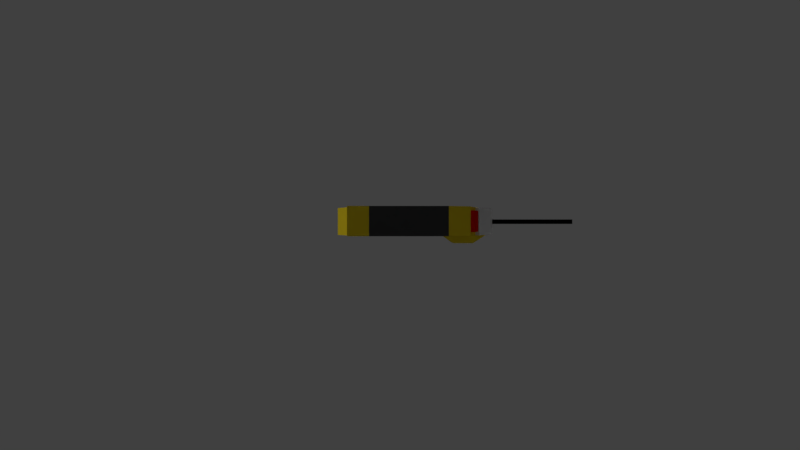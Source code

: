 # Source: RC_hand.blend  (saved by Blender 2.79.0; exported with 4.5.12 LTS)
import bpy
from mathutils import Matrix  # noqa: F401  (used for matrix-valued properties, if any)

bpy.ops.wm.read_factory_settings(use_empty=True)
scene = bpy.context.scene
scene.name = 'Scene'

# ---- collections
col_collection_1 = bpy.data.collections.new('Collection 1'); scene.collection.children.link(col_collection_1)

# ---- materials (node trees are filled in below, after node groups)
mat_material_001 = bpy.data.materials.new('Material.001')
mat_material_001.alpha_threshold = 0.0
mat_material_001.use_transparent_shadow = False
mat_material_001.diffuse_color = (0.8, 0.602, 0.0195, 1.0)
mat_material_001.roughness = 0.5
mat_material_003 = bpy.data.materials.new('Material.003')
mat_material_003.alpha_threshold = 0.0
mat_material_003.use_transparent_shadow = False
mat_material_003.diffuse_color = (0.05222, 0.05222, 0.05222, 1.0)
mat_material_003.roughness = 0.5
mat_material_003.specular_intensity = 0.0
mat_material_004 = bpy.data.materials.new('Material.004')
mat_material_004.alpha_threshold = 0.0
mat_material_004.use_transparent_shadow = False
mat_material_004.diffuse_color = (0.0, 0.0, 0.0, 1.0)
mat_material_004.roughness = 0.5
mat_material_004.specular_intensity = 0.0
mat_material_006 = bpy.data.materials.new('Material.006')
mat_material_006.alpha_threshold = 0.0
mat_material_006.use_transparent_shadow = False
mat_material_006.diffuse_color = (0.8, 0.006106, 0.003758, 1.0)
mat_material_006.roughness = 0.5
mat_material_002 = bpy.data.materials.new('Material.002')
mat_material_002.alpha_threshold = 0.0
mat_material_002.use_transparent_shadow = False
mat_material_002.diffuse_color = (0.8, 0.004125, 0.0, 1.0)
mat_material_002.roughness = 0.5
mat_material_005 = bpy.data.materials.new('Material.005')
mat_material_005.alpha_threshold = 0.0
mat_material_005.use_transparent_shadow = False
mat_material_005.roughness = 0.5

# ---- material node trees

# ---- world
world_world = bpy.data.worlds.new('World'); scene.world = world_world
world_world.color = (0.05088, 0.05088, 0.05088)
world_world.use_sun_shadow = False
world_world.sun_shadow_jitter_overblur = 0.0
world_world.cycles.sampling_method = 'MANUAL'

# ---- cameras
cam_camera = bpy.data.cameras.new('Camera')
cam_camera.clip_end = 100.0
cam_camera.lens = 20.85
cam_camera.sensor_width = 32.0
cam_camera.sensor_height = 18.0
cam_camera.display_size = 2.0
cam_camera.lens_unit = 'FOV'
cam_camera.dof.focus_distance = 0.0
cam_camera.dof.aperture_fstop = 128.0
cam_camera.dof.aperture_blades = 6

# ---- meshes
me_cube_000 = bpy.data.meshes.new('Cube.000')
me_cube_000.from_pydata([(-0.09441, -0.127, -0.3032), (-0.09441, -0.127, 0.3032), (-0.09441, 0.127, -0.3032), (-0.09441, 0.127, 0.3032), (0.09441, -0.127, -0.3032), (0.09441, -0.127, 0.3032), (0.09441, 0.127, -0.3032), (0.09441, 0.127, 0.3032), (-0.09441, -0.127, 0.6045), (-0.09441, 0.127, 0.6045), (0.09441, 0.127, 0.6045), (0.09441, -0.127, 0.6045), (-0.09441, 0.3552, 0.3032), (0.09441, 0.3552, 0.3032), (-0.09441, 0.296, 0.506), (0.09441, 0.296, 0.506), (-0.09441, 0.5606, 0.3032), (0.09441, 0.5606, 0.3032), (-0.09441, 0.4919, 0.4444), (0.09441, 0.4919, 0.4444), (-0.09441, 0.3552, -0.1947), (0.09441, 0.3552, -0.1947), (-0.09441, 0.5606, -0.1947), (0.09441, 0.5606, -0.1947), (-0.09441, 0.147, -0.4383), (-0.09441, -0.107, -0.4383), (0.09441, 0.147, -0.4383), (0.09441, -0.107, -0.4383), (-0.09441, 0.3751, -0.3298), (0.09441, 0.3751, -0.3298), (-0.09441, 0.5806, -0.3298), (0.09441, 0.5806, -0.3298), (-0.03917, -0.09129, 0.6045), (-0.03917, 0.01409, 0.6045), (0.03917, 0.01409, 0.6045), (0.03917, -0.09129, 0.6045), (-0.03917, -0.09129, 0.6446), (-0.03917, 0.01409, 0.6446), (0.03917, 0.01409, 0.6446), (0.03917, -0.09129, 0.6446), (-0.0165, -0.07455, 0.6446), (-0.0165, -0.03989, 0.6446), (0.0165, -0.03989, 0.6446), (0.0165, -0.07455, 0.6446), (-0.0165, -0.07455, 1.27), (-0.0165, -0.03989, 1.27), (0.0165, -0.03989, 1.27), (0.0165, -0.07455, 1.27), (-0.1552, -0.127, 0.3851), (-0.1552, 0.06217, 0.3851), (-0.1552, -0.127, 0.5225), (-0.1552, 0.06217, 0.5225), (-0.06985, 0.3215, 0.498), (0.06985, 0.3215, 0.498), (-0.06985, 0.4665, 0.4524), (0.06985, 0.4665, 0.4524), (-0.1096, -0.127, 0.3783), (-0.1096, -0.127, 0.5293), (-0.14, -0.127, 0.4194), (-0.14, -0.127, 0.4882)], [], [(0, 1, 3, 2), (2, 3, 7, 6), (6, 7, 5, 4), (4, 5, 1, 0), (6, 4, 27, 26), (3, 1, 48, 49), (10, 9, 33, 34), (1, 5, 11, 8), (9, 10, 15, 14), (5, 7, 10, 11), (12, 14, 18, 16), (7, 3, 12, 13), (10, 7, 13, 15), (3, 9, 14, 12), (17, 16, 18, 19), (12, 16, 22, 20), (15, 13, 17, 19), (15, 19, 55, 53), (0, 2, 24, 25), (13, 12, 20, 21), (17, 13, 21, 23), (16, 17, 23, 22), (21, 6, 26, 29), (24, 26, 27, 25), (29, 28, 30, 31), (26, 24, 28, 29), (20, 22, 30, 28), (2, 20, 28, 24), (4, 0, 25, 27), (23, 21, 29, 31), (22, 23, 31, 30), (6, 21, 20, 2), (35, 34, 38, 39), (11, 10, 34, 35), (9, 8, 32, 33), (8, 11, 35, 32), (36, 39, 43, 40), (33, 32, 36, 37), (32, 35, 39, 36), (34, 33, 37, 38), (43, 42, 46, 47), (38, 37, 41, 42), (39, 38, 42, 43), (37, 36, 40, 41), (46, 45, 44, 47), (41, 40, 44, 45), (40, 43, 47, 44), (42, 41, 45, 46), (49, 48, 50, 51), (1, 8, 57, 56), (8, 9, 51, 50), (9, 3, 49, 51), (19, 18, 54, 55), (14, 15, 53, 52), (18, 14, 52, 54), (56, 57, 59, 58), (8, 50, 59, 57), (48, 1, 56, 58), (50, 48, 58, 59)])
me_cube_000.polygons.foreach_set('use_smooth', [True] * 59)
me_cube_000.polygons.foreach_set('material_index', [0, 0, 0, 0, 0, 0, 0, 0, 0, 0, 0, 0, 0, 0, 0, 1, 0, 0, 0, 1, 1, 1, 0, 0, 0, 0, 0, 0, 0, 0, 0, 0, 0, 0, 0, 0, 0, 0, 0, 0, 2, 0, 0, 0, 2, 2, 2, 2, 0, 0, 0, 0, 0, 0, 0, 3, 0, 0, 0])
_k = set([(0, 1), (0, 4), (0, 25), (1, 3), (1, 48), (2, 3), (2, 6), (2, 20), (3, 7), (3, 9), (3, 12), (3, 49), (4, 5), (4, 27), (5, 11), (6, 7), (6, 21), (7, 13), (8, 9), (8, 11), (8, 50), (9, 10), (9, 14), (9, 51), (10, 11), (10, 15), (12, 13), (12, 20), (13, 21), (14, 15), (14, 18), (15, 19), (16, 17), (16, 18), (16, 22), (17, 19), (17, 23), (18, 19), (20, 21), (22, 23), (22, 30), (23, 31), (24, 25), (24, 26), (24, 28), (25, 27), (26, 27), (26, 29), (28, 29), (28, 30), (29, 31), (30, 31), (32, 33), (32, 35), (32, 36), (33, 34), (33, 37), (34, 35), (34, 38), (35, 39), (36, 37), (36, 39), (37, 38), (38, 39), (40, 41), (40, 43), (40, 44), (41, 42), (41, 45), (42, 43), (42, 46), (43, 47), (44, 45), (44, 47), (45, 46), (46, 47), (48, 49), (48, 50), (49, 51), (50, 51)])
me_cube_000.attributes.new('sharp_edge', 'BOOLEAN', 'EDGE').data.foreach_set('value', [ (min(e.vertices), max(e.vertices)) in _k for e in me_cube_000.edges])
me_cube_000.materials.append(mat_material_001)
me_cube_000.materials.append(mat_material_003)
me_cube_000.materials.append(mat_material_004)
me_cube_000.materials.append(mat_material_006)
me_cube_000.use_remesh_preserve_volume = False
me_cube_000.use_remesh_preserve_attributes = False
me_cube_000.use_mirror_vertex_groups = False
me_cube_000.update()
me_cube_000.normals_split_custom_set([tuple(v) for v in zip(*[iter([-1.0, 0.0, 0.0, -1.0, 0.0, 0.0, -1.0, 0.0, 0.0, -1.0, 1.023e-08, 0.0, 0.0, 1.0, 0.0, 0.0, 1.0, 0.0, 0.0, 1.0, 0.0, 0.0, 1.0, 0.0, 1.0, 0.0, 0.0, 1.0, 0.0, 0.0, 1.0, 0.0, 0.0, 1.0, 0.0, 0.0, 0.0, -1.0, 0.0, 0.0, -1.0, 0.0, 0.0, -1.0, 0.0, 0.0, -1.0, 0.0, 1.0, 0.0, 0.0, 1.0, 0.0, 0.0, 1.0, 0.0, 0.0, 1.0, 0.0, 0.0, -0.8032, 0.0, -0.5957, -0.8032, 0.0, -0.5957, -0.8032, 0.0, -0.5957, -0.8032, 0.0, -0.5957, 2.174e-07, 0.0, 1.0, -2.174e-07, 0.0, 1.0, -4.28e-07, 0.0, 1.0, 4.28e-07, 0.0, 1.0, 0.0, -1.0, 0.0, 0.0, -1.0, 0.0, 0.0, -1.0, 0.0, 0.0, -1.0, 0.0, 0.0, 0.5033, 0.8641, 0.0, 0.5033, 0.8641, 0.0, 0.5033, 0.8641, 0.0, 0.5033, 0.8641, 1.0, 0.0, 0.0, 1.0, 0.0, 0.0, 1.0, 0.0, 0.0, 1.0, 0.0, 0.0, -1.0, -1.126e-08, 0.0, -1.0, -8.351e-09, 0.0, -1.0, -2.86e-08, 0.0, -1.0, -1.19e-08, 0.0, 0.0, 0.0, -1.0, 0.0, 0.0, -1.0, 0.0, 0.0, -1.0, 0.0, 0.0, -1.0, 1.0, 0.0, 0.0, 1.0, 0.0, 0.0, 1.0, -1.126e-08, 0.0, 1.0, -8.351e-09, 0.0, -1.0, 0.0, 0.0, -1.0, 0.0, 0.0, -1.0, -8.351e-09, 0.0, -1.0, -1.126e-08, 0.0, 0.0, 0.8994, 0.4371, 0.0, 0.8994, 0.4371, 0.0, 0.8994, 0.4371, 0.0, 0.8994, 0.4371, -1.0, -1.126e-08, 0.0, -1.0, -1.19e-08, 0.0, -1.0, 0.0, 0.0, -1.0, 8.425e-09, 0.0, 1.0, -8.351e-09, 0.0, 1.0, -1.126e-08, 0.0, 1.0, -1.19e-08, 0.0, 1.0, -2.86e-08, 0.0, 0.0, 0.3002, 0.9539, 0.0, 0.3002, 0.9539, 0.0, 0.3002, 0.9539, 0.0, 0.3002, 0.9539, -1.0, 0.0, 0.0, -1.0, 1.023e-08, 0.0, -1.0, 1.333e-08, 0.0, -1.0, 0.0, 0.0, 0.0, -1.0, 0.0, 0.0, -1.0, 0.0, 0.0, -1.0, 0.0, 0.0, -1.0, 0.0, 1.0, -1.19e-08, 0.0, 1.0, -1.126e-08, 0.0, 1.0, 0.0, 0.0, 1.0, 0.0, 0.0, 0.0, 1.0, 0.0, 0.0, 1.0, 0.0, 0.0, 1.0, 0.0, 0.0, 1.0, 0.0, 1.0, 0.0, 0.0, 1.0, 0.0, 0.0, 1.0, 0.0, 0.0, 1.0, 0.0, 0.0, 0.0, 0.0, -1.0, 0.0, 0.0, -1.0, 0.0, 0.0, -1.0, 0.0, 0.0, -1.0, 0.0, 0.0, -1.0, 0.0, 0.0, -1.0, 0.0, 0.0, -1.0, 0.0, 0.0, -1.0, 0.0, 0.4292, -0.9032, 0.0, 0.4292, -0.9032, 0.0, 0.4292, -0.9032, 0.0, 0.4292, -0.9032, -1.0, 8.425e-09, 0.0, -1.0, 0.0, 0.0, -1.0, 0.0, 0.0, -1.0, 1.471e-08, 0.0, -1.0, 1.023e-08, 0.0, -1.0, 8.425e-09, 0.0, -1.0, 1.471e-08, 0.0, -1.0, 1.333e-08, 0.0, 0.0, -0.9892, -0.1462, 0.0, -0.9892, -0.1462, 0.0, -0.9892, -0.1462, 0.0, -0.9892, -0.1462, 1.0, 0.0, 0.0, 1.0, 0.0, 0.0, 1.0, 0.0, 0.0, 1.0, 0.0, 0.0, 0.0, 0.9892, 0.1462, 0.0, 0.9892, 0.1462, 0.0, 0.9892, 0.1462, 0.0, 0.9892, 0.1462, 0.0, -0.4292, 0.9032, 0.0, -0.4292, 0.9032, 0.0, -0.4292, 0.9032, 0.0, -0.4292, 0.9032, 1.0, 0.0, 0.0, 1.0, 0.0, 0.0, 1.0, 0.0, 0.0, 1.0, 0.0, 0.0, 4.765e-07, 0.0, 1.0, 2.174e-07, 0.0, 1.0, 4.28e-07, 0.0, 1.0, 3.416e-07, 0.0, 1.0, -2.174e-07, 0.0, 1.0, -4.765e-07, 0.0, 1.0, -3.416e-07, 0.0, 1.0, -4.28e-07, 0.0, 1.0, -4.765e-07, 0.0, 1.0, 4.765e-07, 0.0, 1.0, 3.416e-07, 0.0, 1.0, -3.416e-07, 0.0, 1.0, -6.98e-07, 0.0, 1.0, 6.98e-07, 0.0, 1.0, 5.494e-07, 0.0, 1.0, -5.494e-07, 0.0, 1.0, -1.0, 0.0, 0.0, -1.0, 0.0, 0.0, -1.0, 0.0, 0.0, -1.0, 0.0, 0.0, 0.0, -1.0, 0.0, 0.0, -1.0, 0.0, 0.0, -1.0, 0.0, 0.0, -1.0, 0.0, 0.0, 1.0, 0.0, 0.0, 1.0, 0.0, 0.0, 1.0, 0.0, 0.0, 1.0, 0.0, 1.0, 0.0, 0.0, 1.0, 0.0, 0.0, 1.0, 0.0, 0.0, 1.0, 0.0, 0.0, 2.97e-07, 0.0, 1.0, -2.97e-07, 0.0, 1.0, -6.831e-07, 0.0, 1.0, 6.831e-07, 0.0, 1.0, 6.98e-07, 0.0, 1.0, 2.97e-07, 0.0, 1.0, 6.831e-07, 0.0, 1.0, 5.494e-07, 0.0, 1.0, -2.97e-07, 0.0, 1.0, -6.98e-07, 0.0, 1.0, -5.494e-07, 0.0, 1.0, -6.831e-07, 0.0, 1.0, 0.0, 0.0, 1.0, 0.0, 0.0, 1.0, 0.0, 0.0, 1.0, 0.0, 0.0, 1.0, -1.0, 0.0, 0.0, -1.0, 0.0, 0.0, -1.0, 0.0, 0.0, -1.0, 0.0, 0.0, 0.0, -1.0, 0.0, 0.0, -1.0, 0.0, 0.0, -1.0, 0.0, 0.0, -1.0, 0.0, 0.0, 1.0, 0.0, 0.0, 1.0, 0.0, 0.0, 1.0, 0.0, 0.0, 1.0, 0.0, -1.0, 0.0, 0.0, -1.0, 0.0, 0.0, -1.0, 0.0, 0.0, -1.0, 0.0, 0.0, 0.0, -1.0, 0.0, 0.0, -1.0, 0.0, 0.0, -1.0, 0.0, 0.0, -1.0, 0.0, -0.8032, 0.0, 0.5957, -0.8032, 0.0, 0.5957, -0.8032, 0.0, 0.5957, -0.8032, 0.0, 0.5957, -0.7294, 0.684, 0.0, -0.7294, 0.684, 0.0, -0.7294, 0.684, 0.0, -0.7294, 0.684, 0.0, 0.0, 0.3002, 0.9539, 0.0, 0.3002, 0.9539, 0.0, 0.3002, 0.9539, 0.0, 0.3002, 0.9539, 0.0, 0.3002, 0.9539, 0.0, 0.3002, 0.9539, 0.0, 0.3002, 0.9539, 0.0, 0.3002, 0.9539, 0.0, 0.3002, 0.9539, 0.0, 0.3002, 0.9539, 0.0, 0.3002, 0.9539, 0.0, 0.3002, 0.9539, 0.0, -1.0, 0.0, 0.0, -1.0, 0.0, 0.0, -1.0, 0.0, 0.0, -1.0, 0.0, 0.0, -1.0, 0.0, 0.0, -1.0, 0.0, 0.0, -1.0, 0.0, 0.0, -1.0, 0.0, 0.0, -1.0, 0.0, 0.0, -1.0, 0.0, 0.0, -1.0, 0.0, 0.0, -1.0, 0.0, 0.0, -1.0, 0.0, 0.0, -1.0, 0.0, 0.0, -1.0, 0.0, 0.0, -1.0, 0.0])] * 3)])
me_cube_003 = bpy.data.meshes.new('Cube.003')
me_cube_003.from_pydata([(-0.09281, -0.004605, -0.01463), (0.09281, -0.004605, -0.01463), (-0.09281, 0.188, -0.07525), (0.09281, 0.188, -0.07525), (-0.09281, 0.004605, 0.01463), (0.09281, 0.004605, 0.01463), (-0.09281, 0.1972, -0.04598), (0.09281, 0.1972, -0.04598), (-0.07731, 0.01335, -0.01375), (0.07731, 0.01335, -0.01375), (-0.07731, 0.1738, -0.06424), (0.07731, 0.1738, -0.06424)], [], [(2, 0, 4, 6), (4, 5, 7, 6), (0, 1, 5, 4), (1, 3, 7, 5), (3, 2, 6, 7), (3, 1, 9, 11), (9, 8, 10, 11), (2, 3, 11, 10), (0, 2, 10, 8), (1, 0, 8, 9)])
me_cube_003.polygons.foreach_set('use_smooth', [True] * 10)
me_cube_003.polygons.foreach_set('material_index', [2, 2, 2, 2, 2, 2, 2, 2, 2, 2])
_k = set([(0, 1), (0, 2), (0, 4), (0, 8), (1, 3), (1, 5), (1, 9), (2, 3), (2, 6), (2, 10), (3, 7), (3, 11), (4, 5), (4, 6), (5, 7), (6, 7), (8, 9), (8, 10), (9, 11), (10, 11)])
me_cube_003.attributes.new('sharp_edge', 'BOOLEAN', 'EDGE').data.foreach_set('value', [ (min(e.vertices), max(e.vertices)) in _k for e in me_cube_003.edges])
me_cube_003.materials.append(mat_material_001)
me_cube_003.materials.append(mat_material_002)
me_cube_003.materials.append(mat_material_005)
me_cube_003.use_remesh_preserve_volume = False
me_cube_003.use_remesh_preserve_attributes = False
me_cube_003.use_mirror_vertex_groups = False
me_cube_003.update()
me_cube_003.normals_split_custom_set([tuple(v) for v in zip(*[iter([-1.0, 0.0, 0.0, -1.0, 0.0, 0.0, -1.0, 0.0, 0.0, -1.0, 0.0, 0.0, 0.0, 0.3002, 0.9539, 0.0, 0.3002, 0.9539, 0.0, 0.3002, 0.9539, 0.0, 0.3002, 0.9539, 0.0, -0.9539, 0.3002, 0.0, -0.9539, 0.3002, 0.0, -0.9539, 0.3002, 0.0, -0.9539, 0.3002, 1.0, 0.0, 0.0, 1.0, 0.0, 0.0, 1.0, 0.0, 0.0, 1.0, 0.0, 0.0, 0.0, 0.9539, -0.3002, 0.0, 0.9539, -0.3002, 0.0, 0.9539, -0.3002, 0.0, 0.9539, -0.3002, -0.3731, -0.2785, -0.885, -0.3731, -0.2785, -0.885, -0.3731, -0.2785, -0.885, -0.3731, -0.2785, -0.885, 0.0, -0.3002, -0.9539, 0.0, -0.3002, -0.9539, 0.0, -0.3002, -0.9539, 0.0, -0.3002, -0.9539, 0.0, -0.6123, -0.7907, 0.0, -0.6123, -0.7907, 0.0, -0.6123, -0.7907, 0.0, -0.6123, -0.7907, 0.3731, -0.2785, -0.885, 0.3731, -0.2785, -0.885, 0.3731, -0.2785, -0.885, 0.3731, -0.2785, -0.885, 0.0, 0.04919, -0.9988, 0.0, 0.04919, -0.9988, 0.0, 0.04919, -0.9988, 0.0, 0.04919, -0.9988])] * 3)])
me_cube_002 = bpy.data.meshes.new('Cube.002')
me_cube_002.from_pydata([(-0.06985, 0.3215, 0.498), (0.06985, 0.3215, 0.498), (-0.06985, 0.4665, 0.4524), (0.06985, 0.4665, 0.4524), (-0.06985, 0.3284, 0.5201), (0.06985, 0.3284, 0.5201), (-0.06985, 0.4734, 0.4744), (0.06985, 0.4734, 0.4744)], [], [(2, 0, 4, 6), (4, 5, 7, 6), (0, 1, 5, 4), (1, 3, 7, 5), (3, 2, 6, 7)])
me_cube_002.polygons.foreach_set('use_smooth', [True] * 5)
me_cube_002.polygons.foreach_set('material_index', [1, 1, 1, 1, 1])
_k = set([(0, 4), (1, 5), (2, 6), (3, 7), (4, 5), (4, 6), (5, 7), (6, 7)])
me_cube_002.attributes.new('sharp_edge', 'BOOLEAN', 'EDGE').data.foreach_set('value', [ (min(e.vertices), max(e.vertices)) in _k for e in me_cube_002.edges])
me_cube_002.materials.append(mat_material_001)
me_cube_002.materials.append(mat_material_002)
me_cube_002.use_remesh_preserve_volume = False
me_cube_002.use_remesh_preserve_attributes = False
me_cube_002.use_mirror_vertex_groups = False
me_cube_002.update()
me_cube_002.normals_split_custom_set([tuple(v) for v in zip(*[iter([-1.0, 0.0, 0.0, -1.0, 0.0, 0.0, -1.0, 0.0, 0.0, -1.0, 0.0, 0.0, 0.0, 0.3002, 0.9539, 0.0, 0.3002, 0.9539, 0.0, 0.3002, 0.9539, 0.0, 0.3002, 0.9539, 0.0, -0.9539, 0.3002, 0.0, -0.9539, 0.3002, 0.0, -0.9539, 0.3002, 0.0, -0.9539, 0.3002, 1.0, 6.633e-08, 0.0, 1.0, 6.633e-08, 0.0, 1.0, 6.633e-08, 0.0, 1.0, 6.633e-08, 0.0, 0.0, 0.9539, -0.3002, 0.0, 0.9539, -0.3002, 0.0, 0.9539, -0.3002, 0.0, 0.9539, -0.3002])] * 3)])
me_cube_001 = bpy.data.meshes.new('Cube.001')
me_cube_001.from_pydata([(1.747, 0.4679, 0.4974), (1.747, -0.4679, 0.4974), (1.747, 0.4679, -0.3747), (1.747, -0.4679, -0.3747), (7.074, 0.4679, 0.4974), (7.074, -0.4679, 0.4974), (7.074, 0.4679, -0.3747), (7.074, -0.4679, -0.3747), (4.647, 0.4679, -0.3747), (4.635, 0.4679, 0.4974), (4.647, -0.4679, -0.3747), (4.656, -0.4679, 0.4974), (4.133, 0.4679, 0.4974), (4.153, -0.4679, 0.4974), (5.173, 0.4679, -0.3747), (5.173, -0.4679, -0.3747), (5.161, 0.4679, 0.4974), (5.182, -0.4679, 0.4974), (1.747, 0.0, -0.3747), (8.03, 0.4679, 0.4974), (8.03, -0.4679, 0.4974), (8.148, 0.4679, -0.3747), (8.148, -0.4679, -0.3747), (1.747, -0.4679, 0.06133), (1.747, 0.4679, 0.06133), (7.074, -0.4679, 0.06133), (7.074, 0.4679, 0.06133), (4.647, -0.4679, 0.06133), (4.647, 0.4679, 0.06133), (4.144, 0.4679, 0.06133), (4.144, -0.4679, 0.06133), (5.173, -0.4679, 0.06133), (5.173, 0.4679, 0.06133), (8.148, -0.4679, 0.06133), (8.148, 0.4679, 0.06133), (7.491, 0.4679, -0.3747), (7.491, 0.4679, 0.4974), (7.491, -0.4679, -0.3747), (7.491, -0.4679, 0.4974), (7.491, -0.4679, 0.06133), (7.491, 0.4679, 0.06133), (7.491, -0.8477, -0.3747), (7.491, -0.8477, 0.06133), (7.187, -0.7411, 0.06133), (8.541, -0.8477, -0.3747), (8.541, -0.8477, 0.06133), (8.541, -0.4679, -0.3747), (8.541, -0.4679, 0.06133), (7.187, -0.7411, -0.3747), (4.144, -0.4679, -0.3747), (4.144, 0.4679, -0.3747), (7.926, -0.8477, 0.06133), (8.016, -0.8477, 0.06133), (8.107, -0.8477, 0.06133), (8.107, -0.4679, 0.06133), (8.016, -0.4679, 0.06133), (7.926, -0.4679, 0.06133), (8.107, -0.4679, -0.3747), (8.016, -0.4679, -0.3747), (7.926, -0.4679, -0.3747), (7.926, -0.8477, -0.3747), (8.016, -0.8477, -0.3747), (8.107, -0.8477, -0.3747)], [], [(32, 26, 6, 14), (40, 34, 21, 35), (14, 6, 7, 15), (17, 5, 4, 16), (31, 25, 5, 17), (30, 27, 11, 13), (13, 11, 9, 12), (50, 8, 10, 49), (29, 28, 8, 50), (24, 29, 50, 2), (2, 50, 49, 3, 18), (1, 13, 12, 0), (23, 30, 13, 1), (27, 31, 17, 11), (11, 17, 16, 9), (8, 14, 15, 10), (28, 32, 14, 8), (33, 22, 21, 34), (35, 21, 22, 37), (39, 33, 20, 38), (38, 20, 19, 36), (37, 22, 33, 39), (20, 33, 34, 19), (9, 16, 32, 28), (10, 15, 31, 27), (3, 49, 30, 23), (0, 12, 29, 24), (12, 9, 28, 29), (49, 10, 27, 30), (15, 7, 25, 31), (36, 19, 34, 40), (16, 4, 26, 32), (4, 36, 40, 26), (5, 38, 36, 4), (25, 39, 38, 5), (6, 35, 37, 7), (26, 40, 35, 6), (37, 41, 48, 7), (25, 43, 42, 39), (53, 45, 47, 54), (7, 48, 43, 25), (62, 44, 45, 53), (54, 47, 46, 57), (57, 46, 44, 62), (47, 45, 44, 46), (48, 41, 42, 43), (37, 59, 60, 41), (59, 58, 61, 60), (58, 57, 62, 61), (39, 56, 59, 37), (56, 55, 58, 59), (55, 54, 57, 58), (41, 60, 51, 42), (60, 61, 52, 51), (61, 62, 53, 52), (42, 51, 56, 39), (51, 52, 55, 56), (52, 53, 54, 55)])
me_cube_001.use_remesh_preserve_volume = False
me_cube_001.use_remesh_preserve_attributes = False
me_cube_001.use_mirror_vertex_groups = False
me_cube_001.update()
arm_armature_001 = bpy.data.armatures.new('Armature.001')  # bones are not reproduced

# ---- objects
ob_armature = bpy.data.objects.new('Armature', arm_armature_001)
ob_chassis = bpy.data.objects.new('Chassis', me_cube_000)
ob_carapace = bpy.data.objects.new('Carapace', me_cube_003)
ob_button = bpy.data.objects.new('Button', me_cube_002)
ob_dummy = bpy.data.objects.new('Dummy', me_cube_001)
ob_camera = bpy.data.objects.new('Camera', cam_camera)

# ---- transforms, parenting, visibility, modifiers, constraints
ob_armature.location = (0.0, 0.0, 7.451e-09)
ob_armature.scale = (0.1401, 0.1401, 0.1401)
ob_armature.show_in_front = True
ob_armature.lineart.crease_threshold = 0.0
ob_chassis.location = (1.188, 0.0, 0.007844)
ob_chassis.rotation_euler = (1.571, -1.571, 0.0)
ob_chassis.scale = (0.312, 0.312, 0.312)
ob_chassis.color = (0.8, 0.8, 0.8, 1.0)
ob_chassis.lineart.crease_threshold = 0.0
_c = ob_chassis.constraints.new('CHILD_OF'); _c.name = 'Child Of'
_c.target = ob_armature
_c.subtarget = 'LowerArm.L.001'
_c.set_inverse_pending = False
_c.inverse_matrix = ((0.0, -7.14, 2.537e-14, 8.15e-08), (7.14, -4.059e-13, 7.441e-14, -4.748), (0.0, 2.537e-14, 7.14, -0.04176), (0.0, 0.0, 0.0, 1.0))
ob_carapace.parent = ob_chassis
ob_carapace.location = (0.0, 0.3011, 0.5165)
ob_carapace.rotation_euler = (2.832, -1.27e-07, 1.31e-07)
ob_carapace.color = (0.8, 0.8, 0.8, 1.0)
ob_carapace.lineart.crease_threshold = 0.0
ob_button.parent = ob_chassis
ob_button.location = (0.0, 0.0, 0.0)
ob_button.color = (0.8, 0.8, 0.8, 1.0)
ob_button.lineart.crease_threshold = 0.0
ob_dummy.parent = ob_armature
ob_dummy.matrix_parent_inverse = Matrix(((7.14, 0.0, 0.0, 0.0), (0.0, 7.14, 0.0, 0.0), (0.0, 0.0, 7.14, -5.32e-08), (0.0, 0.0, 0.0, 1.0)))
ob_dummy.location = (0.0, 0.0, 0.0)
ob_dummy.scale = (0.14, 0.14, 0.14)
ob_dummy.lineart.crease_threshold = 0.0
_vg = ob_dummy.vertex_groups.new(name='Hips')
_vg = ob_dummy.vertex_groups.new(name='Spine')
for _i, _w in zip([0, 1, 23, 24], [0.06331, 0.06294, 0.03147, 0.03166]): _vg.add([_i], _w, 'REPLACE')
_vg = ob_dummy.vertex_groups.new(name='Chest')
for _i, _w in zip([0, 1, 3, 23, 24], [0.07352, 0.06048, 0.007577, 0.03403, 0.03676]): _vg.add([_i], _w, 'REPLACE')
_vg = ob_dummy.vertex_groups.new(name='Neck')
_vg = ob_dummy.vertex_groups.new(name='Head')
_vg = ob_dummy.vertex_groups.new(name='Shoulder.L')
for _i, _w in zip([0, 1, 2, 3, 8, 9, 10, 11, 12, 13, 18, 23, 24, 27, 28, 29, 30, 49, 50], [0.7078, 0.77, 0.3071, 0.8318, 0.005292, 0.0276, 0.03608, 0.03591, 0.08065, 0.08895, 0.8533, 0.8009, 0.5075, 0.03599, 0.01645, 0.06831, 0.09039, 0.09183, 0.05598]): _vg.add([_i], _w, 'REPLACE')
_vg = ob_dummy.vertex_groups.new(name='UpperArm.L')
for _i, _w in zip([0, 1, 2, 3, 8, 9, 10, 11, 12, 13, 14, 15, 16, 17, 18, 23, 24, 27, 28, 29, 30, 31, 32, 49, 50], [0.9994, 0.9993, 0.9996, 0.9996, 0.7871, 0.8501, 0.792, 0.7997, 0.9863, 0.9762, 0.1039, 0.1046, 0.1313, 0.08519, 0.9997, 0.9995, 0.9995, 0.8445, 0.8139, 0.9816, 0.9849, 0.07591, 0.07465, 0.924, 0.9221]): _vg.add([_i], _w, 'REPLACE')
_vg = ob_dummy.vertex_groups.new(name='LowerArm.L.001')
for _i, _w in zip([4, 5, 6, 7, 8, 9, 10, 11, 14, 15, 16, 17, 19, 20, 21, 22, 25, 26, 27, 28, 31, 32, 33, 34, 35, 36, 37, 38, 39, 40, 43, 48, 49, 50], [0.9859, 0.9322, 0.8994, 0.1647, 0.2114, 0.1498, 0.2029, 0.1995, 0.8904, 0.8697, 0.8682, 0.9116, 0.9719, 0.8875, 0.8843, 0.249, 0.7374, 0.9791, 0.1537, 0.1856, 0.9153, 0.9237, 0.7516, 0.9524, 0.891, 0.9808, 0.07345, 0.8615, 0.2281, 0.9749, 0.1312, 0.04613, 0.0743, 0.07722]): _vg.add([_i], _w, 'REPLACE')
_vg = ob_dummy.vertex_groups.new(name='Shoulder.R')
_vg = ob_dummy.vertex_groups.new(name='UpperArm.R')
_vg = ob_dummy.vertex_groups.new(name='LowerArm.R.001')
_vg = ob_dummy.vertex_groups.new(name='UpperLeg.L')
_vg = ob_dummy.vertex_groups.new(name='LowerLeg.L')
_vg = ob_dummy.vertex_groups.new(name='UpperLeg.R')
_vg = ob_dummy.vertex_groups.new(name='LowerLeg.R')
_vg = ob_dummy.vertex_groups.new(name='LowerArm.L.003')
for _i, _w in zip([5, 6, 7, 15, 20, 21, 22, 25, 33, 35, 37, 38, 39, 41, 42, 43, 48, 51, 52, 55, 56, 57, 58, 59, 60, 61, 62], [0.06038, 0.09351, 0.8241, 0.0007791, 0.06145, 0.02304, 0.0, 0.2519, 0.08842, 0.08867, 0.8292, 0.1126, 0.6555, 0.866, 0.9101, 0.8531, 0.9251, 0.06669, 0.007744, 0.03045, 0.07676, 0.0, 0.07068, 0.1236, 0.1119, 0.06089, 0.009661]): _vg.add([_i], _w, 'REPLACE')
_vg = ob_dummy.vertex_groups.new(name='LowerArm.L.004')
for _i, _w in zip([20, 21, 22, 33, 34, 37, 38, 39, 41, 42, 44, 45, 46, 47, 48, 51, 52, 53, 54, 55, 56, 57, 58, 59, 60, 61, 62], [0.0509, 0.07895, 0.0, 0.0, 0.01029, 0.09708, 0.0004041, 0.1162, 0.1187, 0.07818, 0.981, 0.9842, 0.9881, 0.983, 0.002836, 0.9313, 0.9699, 0.9888, 0.9766, 0.9486, 0.9004, 0.946, 0.9225, 0.8647, 0.8852, 0.9372, 0.969]): _vg.add([_i], _w, 'REPLACE')
_vg = ob_dummy.vertex_groups.new(name='LowerArm.R.003')
_vg = ob_dummy.vertex_groups.new(name='LowerArm.R.004')
_m = ob_dummy.modifiers.new('Mirror', 'MIRROR')
_m = ob_dummy.modifiers.new('Armature', 'ARMATURE')
_m.object = ob_armature
ob_camera.location = (0.0, 0.0, 0.0)
ob_camera.rotation_euler = (1.571, -3.258e-07, 3.142)
ob_camera.lineart.crease_threshold = 0.0

# ---- collection membership
col_collection_1.objects.link(ob_armature)
col_collection_1.objects.link(ob_chassis)
col_collection_1.objects.link(ob_carapace)
col_collection_1.objects.link(ob_button)
col_collection_1.objects.link(ob_dummy)
col_collection_1.objects.link(ob_camera)

# ---- scene / render settings (as saved in the file)
scene.camera = ob_camera
scene.frame_start = 1; scene.frame_end = 250; scene.frame_set(94)
scene.render.engine = 'BLENDER_EEVEE_NEXT'
scene.render.resolution_percentage = 50
scene.render.dither_intensity = 0.0
scene.cycles.use_denoising = False
scene.cycles.samples = 128
scene.cycles.sampling_pattern = 'TABULATED_SOBOL'
scene.cycles.use_adaptive_sampling = False
scene.cycles.use_light_tree = False
scene.cycles.blur_glossy = 0.0
scene.cycles.sample_clamp_indirect = 0.0
scene.view_settings.view_transform = 'Standard'
bpy.context.view_layer.update()

# ---- added for rendering (the .blend has no usable light): sun
light_auto_sun = bpy.data.lights.new('AutoSun', 'SUN')
light_auto_sun.energy = 3.0
light_auto_sun.angle = 0.0523599
ob_auto_sun = bpy.data.objects.new('AutoSun', light_auto_sun)
scene.collection.objects.link(ob_auto_sun)
ob_auto_sun.rotation_euler = (0.872665, 0.174533, 0.523599)
bpy.context.view_layer.update()
